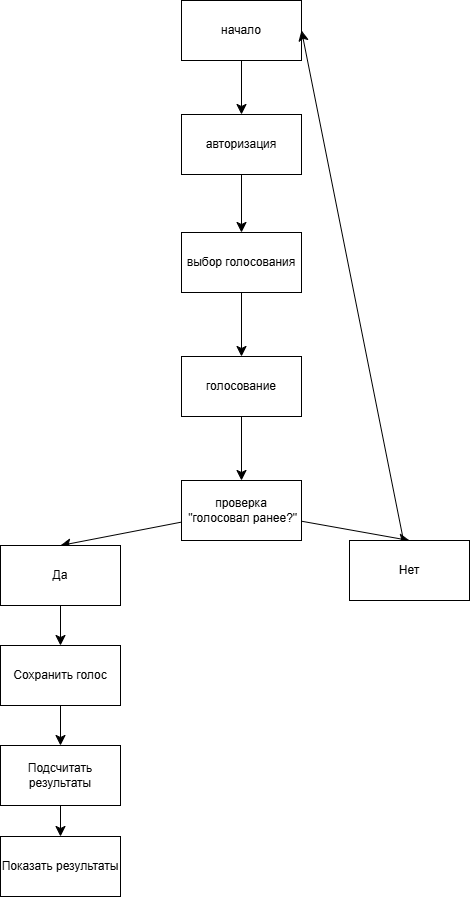

The diagram above was exported from draw.io. Its source (the exported page's mxGraphModel, read from the mxfile embedded in the PNG):
<mxGraphModel dx="4342" dy="636" grid="0" gridSize="10" guides="1" tooltips="1" connect="1" arrows="1" fold="1" page="0" pageScale="1" pageWidth="827" pageHeight="1169" math="0" shadow="0">
  <root>
    <mxCell id="0" />
    <mxCell id="1" parent="0" />
    <mxCell id="dK7vhFsTudLL5CitIfCN-27" edge="1" parent="1" source="dK7vhFsTudLL5CitIfCN-21" style="edgeStyle=none;curved=1;rounded=0;orthogonalLoop=1;jettySize=auto;html=1;entryX=0.5;entryY=0;entryDx=0;entryDy=0;fontSize=12;startSize=8;endSize=8;" target="dK7vhFsTudLL5CitIfCN-22">
      <mxGeometry relative="1" as="geometry" />
    </mxCell>
    <mxCell id="dK7vhFsTudLL5CitIfCN-21" parent="1" style="whiteSpace=wrap;html=1;" value="начало" vertex="1">
      <mxGeometry height="60" width="120" x="-706" y="1231" as="geometry" />
    </mxCell>
    <mxCell id="dK7vhFsTudLL5CitIfCN-28" edge="1" parent="1" source="dK7vhFsTudLL5CitIfCN-22" style="edgeStyle=none;curved=1;rounded=0;orthogonalLoop=1;jettySize=auto;html=1;entryX=0.5;entryY=0;entryDx=0;entryDy=0;fontSize=12;startSize=8;endSize=8;" target="dK7vhFsTudLL5CitIfCN-23">
      <mxGeometry relative="1" as="geometry" />
    </mxCell>
    <mxCell id="dK7vhFsTudLL5CitIfCN-22" parent="1" style="whiteSpace=wrap;html=1;" value="авторизация" vertex="1">
      <mxGeometry height="60" width="120" x="-706" y="1345" as="geometry" />
    </mxCell>
    <mxCell id="dK7vhFsTudLL5CitIfCN-29" edge="1" parent="1" source="dK7vhFsTudLL5CitIfCN-23" style="edgeStyle=none;curved=1;rounded=0;orthogonalLoop=1;jettySize=auto;html=1;entryX=0.5;entryY=0;entryDx=0;entryDy=0;fontSize=12;startSize=8;endSize=8;" target="dK7vhFsTudLL5CitIfCN-24">
      <mxGeometry relative="1" as="geometry" />
    </mxCell>
    <mxCell id="dK7vhFsTudLL5CitIfCN-23" parent="1" style="whiteSpace=wrap;html=1;" value="выбор голосования" vertex="1">
      <mxGeometry height="60" width="120" x="-706" y="1463" as="geometry" />
    </mxCell>
    <mxCell id="dK7vhFsTudLL5CitIfCN-30" edge="1" parent="1" source="dK7vhFsTudLL5CitIfCN-24" style="edgeStyle=none;curved=1;rounded=0;orthogonalLoop=1;jettySize=auto;html=1;entryX=0.5;entryY=0;entryDx=0;entryDy=0;fontSize=12;startSize=8;endSize=8;" target="dK7vhFsTudLL5CitIfCN-26">
      <mxGeometry relative="1" as="geometry" />
    </mxCell>
    <mxCell id="dK7vhFsTudLL5CitIfCN-24" parent="1" style="whiteSpace=wrap;html=1;" value="голосование" vertex="1">
      <mxGeometry height="60" width="120" x="-706" y="1587" as="geometry" />
    </mxCell>
    <mxCell id="dK7vhFsTudLL5CitIfCN-33" edge="1" parent="1" source="dK7vhFsTudLL5CitIfCN-26" style="edgeStyle=none;curved=1;rounded=0;orthogonalLoop=1;jettySize=auto;html=1;entryX=0.5;entryY=0;entryDx=0;entryDy=0;fontSize=12;startSize=8;endSize=8;" target="dK7vhFsTudLL5CitIfCN-31">
      <mxGeometry relative="1" as="geometry" />
    </mxCell>
    <mxCell id="dK7vhFsTudLL5CitIfCN-34" edge="1" parent="1" source="dK7vhFsTudLL5CitIfCN-26" style="edgeStyle=none;curved=1;rounded=0;orthogonalLoop=1;jettySize=auto;html=1;entryX=0.5;entryY=0;entryDx=0;entryDy=0;fontSize=12;startSize=8;endSize=8;" target="dK7vhFsTudLL5CitIfCN-32">
      <mxGeometry relative="1" as="geometry" />
    </mxCell>
    <mxCell id="dK7vhFsTudLL5CitIfCN-26" parent="1" style="whiteSpace=wrap;html=1;" value="проверка&lt;div&gt;&amp;nbsp;&quot;голосовал ранее?&quot;&lt;/div&gt;" vertex="1">
      <mxGeometry height="60" width="120" x="-706" y="1711" as="geometry" />
    </mxCell>
    <mxCell id="dK7vhFsTudLL5CitIfCN-37" edge="1" parent="1" source="dK7vhFsTudLL5CitIfCN-31" style="edgeStyle=none;curved=1;rounded=0;orthogonalLoop=1;jettySize=auto;html=1;entryX=0.5;entryY=0;entryDx=0;entryDy=0;fontSize=12;startSize=8;endSize=8;" target="dK7vhFsTudLL5CitIfCN-36">
      <mxGeometry relative="1" as="geometry" />
    </mxCell>
    <mxCell id="dK7vhFsTudLL5CitIfCN-31" parent="1" style="whiteSpace=wrap;html=1;" value="Да" vertex="1">
      <mxGeometry height="60" width="120" x="-887" y="1776" as="geometry" />
    </mxCell>
    <mxCell id="dK7vhFsTudLL5CitIfCN-42" edge="1" parent="1" source="dK7vhFsTudLL5CitIfCN-32" style="edgeStyle=none;curved=1;rounded=0;orthogonalLoop=1;jettySize=auto;html=1;entryX=1;entryY=0.5;entryDx=0;entryDy=0;fontSize=12;startSize=8;endSize=8;" target="dK7vhFsTudLL5CitIfCN-21">
      <mxGeometry relative="1" as="geometry" />
    </mxCell>
    <mxCell id="dK7vhFsTudLL5CitIfCN-32" parent="1" style="whiteSpace=wrap;html=1;" value="Нет" vertex="1">
      <mxGeometry height="60" width="120" x="-538" y="1771" as="geometry" />
    </mxCell>
    <mxCell id="dK7vhFsTudLL5CitIfCN-40" edge="1" parent="1" source="dK7vhFsTudLL5CitIfCN-36" style="edgeStyle=none;curved=1;rounded=0;orthogonalLoop=1;jettySize=auto;html=1;entryX=0.5;entryY=0;entryDx=0;entryDy=0;fontSize=12;startSize=8;endSize=8;" target="dK7vhFsTudLL5CitIfCN-38">
      <mxGeometry relative="1" as="geometry" />
    </mxCell>
    <mxCell id="dK7vhFsTudLL5CitIfCN-36" parent="1" style="whiteSpace=wrap;html=1;" value="Сохранить голос" vertex="1">
      <mxGeometry height="60" width="120" x="-887" y="1876" as="geometry" />
    </mxCell>
    <mxCell id="dK7vhFsTudLL5CitIfCN-41" edge="1" parent="1" source="dK7vhFsTudLL5CitIfCN-38" style="edgeStyle=none;curved=1;rounded=0;orthogonalLoop=1;jettySize=auto;html=1;fontSize=12;startSize=8;endSize=8;" target="dK7vhFsTudLL5CitIfCN-39">
      <mxGeometry relative="1" as="geometry" />
    </mxCell>
    <mxCell id="dK7vhFsTudLL5CitIfCN-38" parent="1" style="whiteSpace=wrap;html=1;" value="Подсчитать результаты" vertex="1">
      <mxGeometry height="60" width="120" x="-887" y="1976" as="geometry" />
    </mxCell>
    <mxCell id="dK7vhFsTudLL5CitIfCN-39" parent="1" style="whiteSpace=wrap;html=1;" value="Показать результаты" vertex="1">
      <mxGeometry height="60" width="120" x="-887" y="2067" as="geometry" />
    </mxCell>
  </root>
</mxGraphModel>